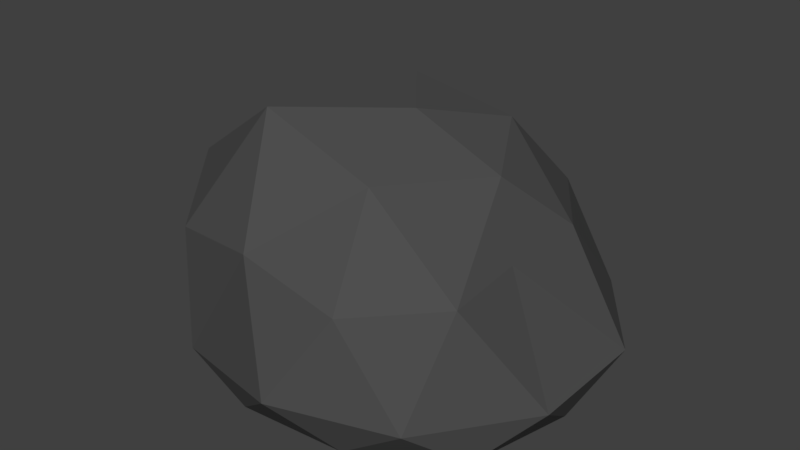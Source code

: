 # Source: rock1.blend  (saved by Blender 2.79.0; exported with 4.5.12 LTS)
import bpy
from mathutils import Matrix  # noqa: F401  (used for matrix-valued properties, if any)

bpy.ops.wm.read_factory_settings(use_empty=True)
scene = bpy.context.scene
scene.name = 'Scene'

# ---- collections
col_collection_1 = bpy.data.collections.new('Collection 1'); scene.collection.children.link(col_collection_1)

# ---- materials (node trees are filled in below, after node groups)
mat_rock = bpy.data.materials.new('Rock')
mat_rock.alpha_threshold = 0.0
mat_rock.use_transparent_shadow = False
mat_rock.diffuse_color = (0.08001, 0.08001, 0.08001, 1.0)
mat_rock.roughness = 0.5

# ---- material node trees

# ---- world
world_world = bpy.data.worlds.new('World'); scene.world = world_world
world_world.color = (0.05088, 0.05088, 0.05088)
world_world.use_sun_shadow = False
world_world.sun_shadow_jitter_overblur = 0.0
world_world.cycles.sampling_method = 'MANUAL'

# ---- meshes
me_icosphere = bpy.data.meshes.new('Icosphere')
me_icosphere.from_pydata([(0.0, 0.0, -0.007047), (0.7236, -0.5257, -0.007047), (-0.2764, -0.8506, -0.007047), (-0.8944, 0.0, -0.007047), (-0.2764, 0.8506, -0.007047), (0.7236, 0.5257, -0.007047), (0.2764, -0.8506, 0.6712), (-0.8079, -0.6684, 0.6468), (-0.5824, 0.6887, 0.7517), (0.2764, 0.8506, 0.6712), (0.6422, -0.1612, 0.7451), (0.0, 0.0, 1.224), (-0.1625, -0.5, -0.007047), (0.4253, -0.309, -0.007047), (0.2629, -0.809, -0.007047), (0.8506, 0.0, -0.007047), (0.4253, 0.309, -0.007047), (-0.5257, 0.0, -0.007047), (-0.6882, -0.5, -0.007047), (-0.1625, 0.5, -0.007047), (-0.6882, 0.5, -0.007047), (0.2629, 0.809, -0.007047), (0.9511, -0.309, 0.224), (0.9511, 0.309, 0.224), (0.0, -1.0, 0.224), (0.5878, -0.809, 0.224), (-1.133, -0.2401, 0.0579), (-0.7234, -0.7616, 0.073), (-0.5878, 0.809, 0.224), (-0.9511, 0.309, 0.224), (0.5878, 0.809, 0.224), (0.0, 1.0, 0.224), (0.6882, -0.5969, 0.7498), (-0.2629, -0.809, 0.7498), (-1.006, -0.3287, 0.8681), (-0.2629, 0.809, 0.7498), (0.6081, 0.3612, 0.7137), (0.1625, -0.5, 1.075), (0.4263, 0.04584, 1.008), (-0.4386, -0.4632, 1.259), (-0.3104, 0.3863, 1.217), (0.1625, 0.5, 1.075)], [], [(0, 13, 12), (1, 13, 15), (0, 12, 17), (0, 17, 19), (0, 19, 16), (1, 15, 22), (2, 14, 24), (3, 18, 26), (4, 20, 28), (5, 21, 30), (1, 22, 25), (2, 24, 27), (3, 26, 29), (4, 28, 31), (5, 30, 23), (6, 32, 37), (7, 33, 39), (8, 34, 40), (9, 35, 41), (10, 36, 38), (38, 41, 11), (38, 36, 41), (36, 9, 41), (41, 40, 11), (41, 35, 40), (35, 8, 40), (40, 39, 11), (40, 34, 39), (34, 7, 39), (39, 37, 11), (39, 33, 37), (33, 6, 37), (37, 38, 11), (37, 32, 38), (32, 10, 38), (23, 36, 10), (23, 30, 36), (30, 9, 36), (31, 35, 9), (31, 28, 35), (28, 8, 35), (29, 34, 8), (29, 26, 34), (26, 7, 34), (27, 33, 7), (27, 24, 33), (24, 6, 33), (25, 32, 6), (25, 22, 32), (22, 10, 32), (30, 31, 9), (30, 21, 31), (21, 4, 31), (28, 29, 8), (28, 20, 29), (20, 3, 29), (26, 27, 7), (26, 18, 27), (18, 2, 27), (24, 25, 6), (24, 14, 25), (14, 1, 25), (22, 23, 10), (22, 15, 23), (15, 5, 23), (16, 21, 5), (16, 19, 21), (19, 4, 21), (19, 20, 4), (19, 17, 20), (17, 3, 20), (17, 18, 3), (17, 12, 18), (12, 2, 18), (15, 16, 5), (15, 13, 16), (13, 0, 16), (12, 14, 2), (12, 13, 14), (13, 1, 14)])
me_icosphere.materials.append(mat_rock)
me_icosphere.use_remesh_preserve_volume = False
me_icosphere.use_remesh_preserve_attributes = False
me_icosphere.use_mirror_vertex_groups = False
me_icosphere.update()

# ---- objects
ob_icosphere = bpy.data.objects.new('Icosphere', me_icosphere)

# ---- transforms, parenting, visibility, modifiers, constraints
ob_icosphere.location = (0.0, 0.0, 0.0)
ob_icosphere.lineart.crease_threshold = 0.0

# ---- collection membership
col_collection_1.objects.link(ob_icosphere)

# ---- scene / render settings (as saved in the file)
scene.frame_start = 1; scene.frame_end = 250; scene.frame_set(1)
scene.render.engine = 'BLENDER_EEVEE_NEXT'
scene.render.resolution_percentage = 50
scene.render.dither_intensity = 0.0
scene.cycles.use_denoising = False
scene.cycles.samples = 128
scene.cycles.sampling_pattern = 'TABULATED_SOBOL'
scene.cycles.use_adaptive_sampling = False
scene.cycles.use_light_tree = False
scene.cycles.blur_glossy = 0.0
scene.cycles.sample_clamp_indirect = 0.0
scene.view_settings.view_transform = 'Standard'
bpy.context.view_layer.update()

# ---- added for rendering (the .blend has no active camera and no usable light): camera, sun
cam_auto = bpy.data.cameras.new('AutoCamera')
cam_auto.lens = 50.0
cam_auto.sensor_width = 36.0
cam_auto.clip_end = 1000.0
ob_auto_camera = bpy.data.objects.new('AutoCamera', cam_auto)
scene.collection.objects.link(ob_auto_camera)
ob_auto_camera.location = (2.82703, -3.50143, 2.96041)
ob_auto_camera.rotation_euler = (1.09748, -7.21219e-08, 0.694738)
scene.camera = ob_auto_camera
light_auto_sun = bpy.data.lights.new('AutoSun', 'SUN')
light_auto_sun.energy = 3.0
light_auto_sun.angle = 0.0523599
ob_auto_sun = bpy.data.objects.new('AutoSun', light_auto_sun)
scene.collection.objects.link(ob_auto_sun)
ob_auto_sun.rotation_euler = (0.872665, 0.174533, 0.523599)
bpy.context.view_layer.update()
